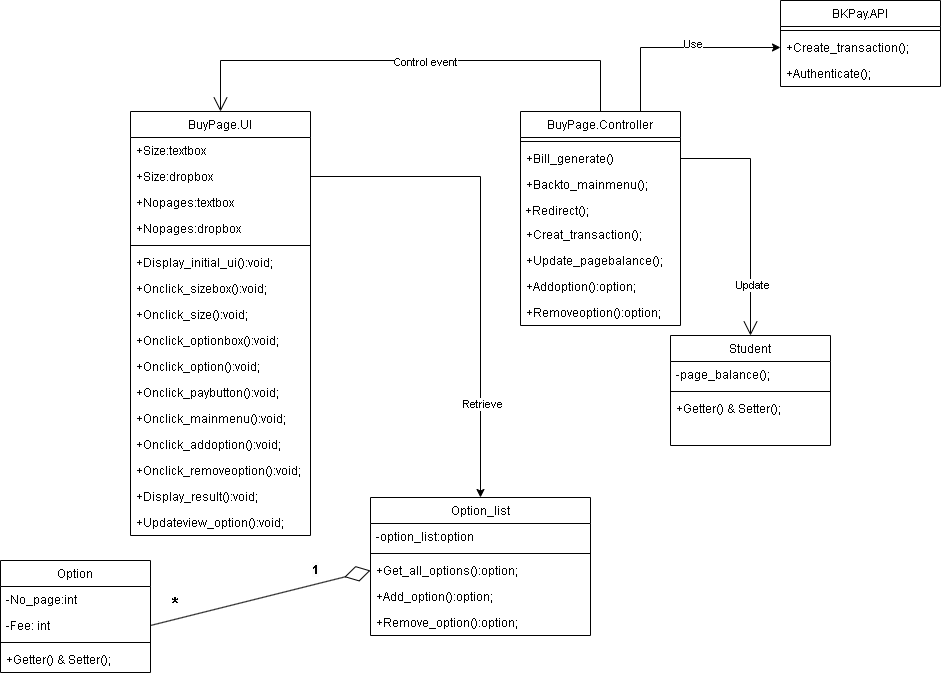

The diagram above was exported from draw.io. Its source (the exported page's mxGraphModel, read from the mxfile embedded in the PNG):
<mxGraphModel dx="2284" dy="828" grid="1" gridSize="10" guides="1" tooltips="1" connect="1" arrows="1" fold="1" page="1" pageScale="1" pageWidth="850" pageHeight="1100" math="0" shadow="0">
  <root>
    <mxCell id="0" />
    <mxCell id="1" parent="0" />
    <mxCell id="RV2Yerk7Ew31DVxcn8vU-7" style="edgeStyle=orthogonalEdgeStyle;rounded=0;orthogonalLoop=1;jettySize=auto;html=1;exitX=1;exitY=0.5;exitDx=0;exitDy=0;entryX=0.5;entryY=0;entryDx=0;entryDy=0;" parent="1" source="ebjLBURi03YunZs8bJ4d-2" target="Spwe3mhzBq-2mN8c-crT-77" edge="1">
      <mxGeometry relative="1" as="geometry">
        <mxPoint x="-140" y="670" as="sourcePoint" />
        <mxPoint x="-22.5" y="1064" as="targetPoint" />
      </mxGeometry>
    </mxCell>
    <mxCell id="ebjLBURi03YunZs8bJ4d-15" value="Retrieve" style="edgeLabel;html=1;align=center;verticalAlign=middle;resizable=0;points=[];" parent="RV2Yerk7Ew31DVxcn8vU-7" vertex="1" connectable="0">
      <mxGeometry x="0.6156" y="1" relative="1" as="geometry">
        <mxPoint as="offset" />
      </mxGeometry>
    </mxCell>
    <mxCell id="Spwe3mhzBq-2mN8c-crT-31" value="BuyPage.UI" style="swimlane;fontStyle=0;align=center;verticalAlign=top;childLayout=stackLayout;horizontal=1;startSize=26;horizontalStack=0;resizeParent=1;resizeLast=0;collapsible=1;marginBottom=0;rounded=0;shadow=0;strokeWidth=1;" parent="1" vertex="1">
      <mxGeometry x="-320" y="661" width="180" height="424" as="geometry">
        <mxRectangle x="230" y="140" width="160" height="26" as="alternateBounds" />
      </mxGeometry>
    </mxCell>
    <mxCell id="ebjLBURi03YunZs8bJ4d-1" value="+Size:textbox" style="text;align=left;verticalAlign=top;spacingLeft=4;spacingRight=4;overflow=hidden;rotatable=0;points=[[0,0.5],[1,0.5]];portConstraint=eastwest;" parent="Spwe3mhzBq-2mN8c-crT-31" vertex="1">
      <mxGeometry y="26" width="180" height="26" as="geometry" />
    </mxCell>
    <mxCell id="ebjLBURi03YunZs8bJ4d-2" value="+Size:dropbox" style="text;align=left;verticalAlign=top;spacingLeft=4;spacingRight=4;overflow=hidden;rotatable=0;points=[[0,0.5],[1,0.5]];portConstraint=eastwest;" parent="Spwe3mhzBq-2mN8c-crT-31" vertex="1">
      <mxGeometry y="52" width="180" height="26" as="geometry" />
    </mxCell>
    <mxCell id="ebjLBURi03YunZs8bJ4d-3" value="+Nopages:textbox" style="text;align=left;verticalAlign=top;spacingLeft=4;spacingRight=4;overflow=hidden;rotatable=0;points=[[0,0.5],[1,0.5]];portConstraint=eastwest;" parent="Spwe3mhzBq-2mN8c-crT-31" vertex="1">
      <mxGeometry y="78" width="180" height="26" as="geometry" />
    </mxCell>
    <mxCell id="ebjLBURi03YunZs8bJ4d-4" value="+Nopages:dropbox" style="text;align=left;verticalAlign=top;spacingLeft=4;spacingRight=4;overflow=hidden;rotatable=0;points=[[0,0.5],[1,0.5]];portConstraint=eastwest;" parent="Spwe3mhzBq-2mN8c-crT-31" vertex="1">
      <mxGeometry y="104" width="180" height="26" as="geometry" />
    </mxCell>
    <mxCell id="Spwe3mhzBq-2mN8c-crT-35" value="" style="line;html=1;strokeWidth=1;align=left;verticalAlign=middle;spacingTop=-1;spacingLeft=3;spacingRight=3;rotatable=0;labelPosition=right;points=[];portConstraint=eastwest;" parent="Spwe3mhzBq-2mN8c-crT-31" vertex="1">
      <mxGeometry y="130" width="180" height="8" as="geometry" />
    </mxCell>
    <mxCell id="ebjLBURi03YunZs8bJ4d-5" value="+Display_initial_ui():void;" style="text;align=left;verticalAlign=top;spacingLeft=4;spacingRight=4;overflow=hidden;rotatable=0;points=[[0,0.5],[1,0.5]];portConstraint=eastwest;" parent="Spwe3mhzBq-2mN8c-crT-31" vertex="1">
      <mxGeometry y="138" width="180" height="26" as="geometry" />
    </mxCell>
    <mxCell id="ebjLBURi03YunZs8bJ4d-6" value="+Onclick_sizebox():void;" style="text;align=left;verticalAlign=top;spacingLeft=4;spacingRight=4;overflow=hidden;rotatable=0;points=[[0,0.5],[1,0.5]];portConstraint=eastwest;" parent="Spwe3mhzBq-2mN8c-crT-31" vertex="1">
      <mxGeometry y="164" width="180" height="26" as="geometry" />
    </mxCell>
    <mxCell id="ebjLBURi03YunZs8bJ4d-7" value="+Onclick_size():void;" style="text;align=left;verticalAlign=top;spacingLeft=4;spacingRight=4;overflow=hidden;rotatable=0;points=[[0,0.5],[1,0.5]];portConstraint=eastwest;" parent="Spwe3mhzBq-2mN8c-crT-31" vertex="1">
      <mxGeometry y="190" width="180" height="26" as="geometry" />
    </mxCell>
    <mxCell id="ebjLBURi03YunZs8bJ4d-8" value="+Onclick_optionbox():void;" style="text;align=left;verticalAlign=top;spacingLeft=4;spacingRight=4;overflow=hidden;rotatable=0;points=[[0,0.5],[1,0.5]];portConstraint=eastwest;" parent="Spwe3mhzBq-2mN8c-crT-31" vertex="1">
      <mxGeometry y="216" width="180" height="26" as="geometry" />
    </mxCell>
    <mxCell id="ebjLBURi03YunZs8bJ4d-9" value="+Onclick_option():void;" style="text;align=left;verticalAlign=top;spacingLeft=4;spacingRight=4;overflow=hidden;rotatable=0;points=[[0,0.5],[1,0.5]];portConstraint=eastwest;" parent="Spwe3mhzBq-2mN8c-crT-31" vertex="1">
      <mxGeometry y="242" width="180" height="26" as="geometry" />
    </mxCell>
    <mxCell id="Spwe3mhzBq-2mN8c-crT-71" value="+Onclick_paybutton():void;" style="text;align=left;verticalAlign=top;spacingLeft=4;spacingRight=4;overflow=hidden;rotatable=0;points=[[0,0.5],[1,0.5]];portConstraint=eastwest;" parent="Spwe3mhzBq-2mN8c-crT-31" vertex="1">
      <mxGeometry y="268" width="180" height="26" as="geometry" />
    </mxCell>
    <mxCell id="ebjLBURi03YunZs8bJ4d-10" value="+Onclick_mainmenu():void;" style="text;align=left;verticalAlign=top;spacingLeft=4;spacingRight=4;overflow=hidden;rotatable=0;points=[[0,0.5],[1,0.5]];portConstraint=eastwest;" parent="Spwe3mhzBq-2mN8c-crT-31" vertex="1">
      <mxGeometry y="294" width="180" height="26" as="geometry" />
    </mxCell>
    <mxCell id="Gjub35gGNNGJUbtiFdg5-16" value="+Onclick_addoption():void;" style="text;align=left;verticalAlign=top;spacingLeft=4;spacingRight=4;overflow=hidden;rotatable=0;points=[[0,0.5],[1,0.5]];portConstraint=eastwest;" vertex="1" parent="Spwe3mhzBq-2mN8c-crT-31">
      <mxGeometry y="320" width="180" height="26" as="geometry" />
    </mxCell>
    <mxCell id="Gjub35gGNNGJUbtiFdg5-17" value="+Onclick_removeoption():void;" style="text;align=left;verticalAlign=top;spacingLeft=4;spacingRight=4;overflow=hidden;rotatable=0;points=[[0,0.5],[1,0.5]];portConstraint=eastwest;" vertex="1" parent="Spwe3mhzBq-2mN8c-crT-31">
      <mxGeometry y="346" width="180" height="26" as="geometry" />
    </mxCell>
    <mxCell id="Spwe3mhzBq-2mN8c-crT-87" value="+Display_result():void;" style="text;align=left;verticalAlign=top;spacingLeft=4;spacingRight=4;overflow=hidden;rotatable=0;points=[[0,0.5],[1,0.5]];portConstraint=eastwest;" parent="Spwe3mhzBq-2mN8c-crT-31" vertex="1">
      <mxGeometry y="372" width="180" height="26" as="geometry" />
    </mxCell>
    <mxCell id="Gjub35gGNNGJUbtiFdg5-5" value="+Updateview_option():void;" style="text;align=left;verticalAlign=top;spacingLeft=4;spacingRight=4;overflow=hidden;rotatable=0;points=[[0,0.5],[1,0.5]];portConstraint=eastwest;" vertex="1" parent="Spwe3mhzBq-2mN8c-crT-31">
      <mxGeometry y="398" width="180" height="26" as="geometry" />
    </mxCell>
    <mxCell id="Spwe3mhzBq-2mN8c-crT-48" value="Option" style="swimlane;fontStyle=0;align=center;verticalAlign=top;childLayout=stackLayout;horizontal=1;startSize=26;horizontalStack=0;resizeParent=1;resizeLast=0;collapsible=1;marginBottom=0;rounded=0;shadow=0;strokeWidth=1;" parent="1" vertex="1">
      <mxGeometry x="-450" y="1110" width="150" height="112" as="geometry">
        <mxRectangle x="550" y="140" width="160" height="26" as="alternateBounds" />
      </mxGeometry>
    </mxCell>
    <mxCell id="Spwe3mhzBq-2mN8c-crT-49" value="-No_page:int" style="text;align=left;verticalAlign=top;spacingLeft=4;spacingRight=4;overflow=hidden;rotatable=0;points=[[0,0.5],[1,0.5]];portConstraint=eastwest;" parent="Spwe3mhzBq-2mN8c-crT-48" vertex="1">
      <mxGeometry y="26" width="150" height="26" as="geometry" />
    </mxCell>
    <mxCell id="Spwe3mhzBq-2mN8c-crT-70" value="-Fee: int" style="text;align=left;verticalAlign=top;spacingLeft=4;spacingRight=4;overflow=hidden;rotatable=0;points=[[0,0.5],[1,0.5]];portConstraint=eastwest;" parent="Spwe3mhzBq-2mN8c-crT-48" vertex="1">
      <mxGeometry y="52" width="150" height="26" as="geometry" />
    </mxCell>
    <mxCell id="Spwe3mhzBq-2mN8c-crT-54" value="" style="line;html=1;strokeWidth=1;align=left;verticalAlign=middle;spacingTop=-1;spacingLeft=3;spacingRight=3;rotatable=0;labelPosition=right;points=[];portConstraint=eastwest;" parent="Spwe3mhzBq-2mN8c-crT-48" vertex="1">
      <mxGeometry y="78" width="150" height="8" as="geometry" />
    </mxCell>
    <mxCell id="Spwe3mhzBq-2mN8c-crT-76" value="+Getter() &amp; Setter();" style="text;align=left;verticalAlign=top;spacingLeft=4;spacingRight=4;overflow=hidden;rotatable=0;points=[[0,0.5],[1,0.5]];portConstraint=eastwest;" parent="Spwe3mhzBq-2mN8c-crT-48" vertex="1">
      <mxGeometry y="86" width="150" height="26" as="geometry" />
    </mxCell>
    <mxCell id="ebjLBURi03YunZs8bJ4d-27" style="edgeStyle=orthogonalEdgeStyle;rounded=0;orthogonalLoop=1;jettySize=auto;html=1;exitX=0.75;exitY=0;exitDx=0;exitDy=0;entryX=0;entryY=0.5;entryDx=0;entryDy=0;" parent="1" source="Spwe3mhzBq-2mN8c-crT-61" target="ebjLBURi03YunZs8bJ4d-21" edge="1">
      <mxGeometry relative="1" as="geometry" />
    </mxCell>
    <mxCell id="ebjLBURi03YunZs8bJ4d-28" value="Use" style="edgeLabel;html=1;align=center;verticalAlign=middle;resizable=0;points=[];" parent="ebjLBURi03YunZs8bJ4d-27" vertex="1" connectable="0">
      <mxGeometry x="0.1373" y="4" relative="1" as="geometry">
        <mxPoint as="offset" />
      </mxGeometry>
    </mxCell>
    <mxCell id="Spwe3mhzBq-2mN8c-crT-61" value="BuyPage.Controller" style="swimlane;fontStyle=0;align=center;verticalAlign=top;childLayout=stackLayout;horizontal=1;startSize=26;horizontalStack=0;resizeParent=1;resizeLast=0;collapsible=1;marginBottom=0;rounded=0;shadow=0;strokeWidth=1;" parent="1" vertex="1">
      <mxGeometry x="70" y="661" width="160" height="214" as="geometry">
        <mxRectangle x="550" y="140" width="160" height="26" as="alternateBounds" />
      </mxGeometry>
    </mxCell>
    <mxCell id="Spwe3mhzBq-2mN8c-crT-67" value="" style="line;html=1;strokeWidth=1;align=left;verticalAlign=middle;spacingTop=-1;spacingLeft=3;spacingRight=3;rotatable=0;labelPosition=right;points=[];portConstraint=eastwest;" parent="Spwe3mhzBq-2mN8c-crT-61" vertex="1">
      <mxGeometry y="26" width="160" height="8" as="geometry" />
    </mxCell>
    <mxCell id="Spwe3mhzBq-2mN8c-crT-89" value="+Bill_generate()" style="text;align=left;verticalAlign=top;spacingLeft=4;spacingRight=4;overflow=hidden;rotatable=0;points=[[0,0.5],[1,0.5]];portConstraint=eastwest;" parent="Spwe3mhzBq-2mN8c-crT-61" vertex="1">
      <mxGeometry y="34" width="160" height="26" as="geometry" />
    </mxCell>
    <mxCell id="ebjLBURi03YunZs8bJ4d-11" value="+Backto_mainmenu();" style="text;align=left;verticalAlign=top;spacingLeft=4;spacingRight=4;overflow=hidden;rotatable=0;points=[[0,0.5],[1,0.5]];portConstraint=eastwest;" parent="Spwe3mhzBq-2mN8c-crT-61" vertex="1">
      <mxGeometry y="60" width="160" height="26" as="geometry" />
    </mxCell>
    <mxCell id="ebjLBURi03YunZs8bJ4d-18" value="&amp;nbsp;+Redirect();" style="text;whiteSpace=wrap;html=1;" parent="Spwe3mhzBq-2mN8c-crT-61" vertex="1">
      <mxGeometry y="86" width="160" height="24" as="geometry" />
    </mxCell>
    <mxCell id="ebjLBURi03YunZs8bJ4d-17" value="+Creat_transaction();" style="text;align=left;verticalAlign=top;spacingLeft=4;spacingRight=4;overflow=hidden;rotatable=0;points=[[0,0.5],[1,0.5]];portConstraint=eastwest;" parent="Spwe3mhzBq-2mN8c-crT-61" vertex="1">
      <mxGeometry y="110" width="160" height="26" as="geometry" />
    </mxCell>
    <mxCell id="Spwe3mhzBq-2mN8c-crT-88" value="+Update_pagebalance();" style="text;align=left;verticalAlign=top;spacingLeft=4;spacingRight=4;overflow=hidden;rotatable=0;points=[[0,0.5],[1,0.5]];portConstraint=eastwest;" parent="Spwe3mhzBq-2mN8c-crT-61" vertex="1">
      <mxGeometry y="136" width="160" height="26" as="geometry" />
    </mxCell>
    <mxCell id="Gjub35gGNNGJUbtiFdg5-3" value="+Addoption():option;" style="text;align=left;verticalAlign=top;spacingLeft=4;spacingRight=4;overflow=hidden;rotatable=0;points=[[0,0.5],[1,0.5]];portConstraint=eastwest;" vertex="1" parent="Spwe3mhzBq-2mN8c-crT-61">
      <mxGeometry y="162" width="160" height="26" as="geometry" />
    </mxCell>
    <mxCell id="Gjub35gGNNGJUbtiFdg5-4" value="+Removeoption():option;" style="text;align=left;verticalAlign=top;spacingLeft=4;spacingRight=4;overflow=hidden;rotatable=0;points=[[0,0.5],[1,0.5]];portConstraint=eastwest;" vertex="1" parent="Spwe3mhzBq-2mN8c-crT-61">
      <mxGeometry y="188" width="160" height="26" as="geometry" />
    </mxCell>
    <mxCell id="Spwe3mhzBq-2mN8c-crT-77" value="Option_list" style="swimlane;fontStyle=0;align=center;verticalAlign=top;childLayout=stackLayout;horizontal=1;startSize=26;horizontalStack=0;resizeParent=1;resizeLast=0;collapsible=1;marginBottom=0;rounded=0;shadow=0;strokeWidth=1;" parent="1" vertex="1">
      <mxGeometry x="-80" y="1047" width="220" height="138" as="geometry">
        <mxRectangle x="550" y="140" width="160" height="26" as="alternateBounds" />
      </mxGeometry>
    </mxCell>
    <mxCell id="Spwe3mhzBq-2mN8c-crT-82" value="-option_list:option" style="text;align=left;verticalAlign=top;spacingLeft=4;spacingRight=4;overflow=hidden;rotatable=0;points=[[0,0.5],[1,0.5]];portConstraint=eastwest;" parent="Spwe3mhzBq-2mN8c-crT-77" vertex="1">
      <mxGeometry y="26" width="220" height="26" as="geometry" />
    </mxCell>
    <mxCell id="Spwe3mhzBq-2mN8c-crT-80" value="" style="line;html=1;strokeWidth=1;align=left;verticalAlign=middle;spacingTop=-1;spacingLeft=3;spacingRight=3;rotatable=0;labelPosition=right;points=[];portConstraint=eastwest;" parent="Spwe3mhzBq-2mN8c-crT-77" vertex="1">
      <mxGeometry y="52" width="220" height="8" as="geometry" />
    </mxCell>
    <mxCell id="Spwe3mhzBq-2mN8c-crT-83" value="+Get_all_options():option;" style="text;align=left;verticalAlign=top;spacingLeft=4;spacingRight=4;overflow=hidden;rotatable=0;points=[[0,0.5],[1,0.5]];portConstraint=eastwest;" parent="Spwe3mhzBq-2mN8c-crT-77" vertex="1">
      <mxGeometry y="60" width="220" height="26" as="geometry" />
    </mxCell>
    <mxCell id="Gjub35gGNNGJUbtiFdg5-1" value="+Add_option():option;" style="text;align=left;verticalAlign=top;spacingLeft=4;spacingRight=4;overflow=hidden;rotatable=0;points=[[0,0.5],[1,0.5]];portConstraint=eastwest;" vertex="1" parent="Spwe3mhzBq-2mN8c-crT-77">
      <mxGeometry y="86" width="220" height="26" as="geometry" />
    </mxCell>
    <mxCell id="Gjub35gGNNGJUbtiFdg5-2" value="+Remove_option():option;" style="text;align=left;verticalAlign=top;spacingLeft=4;spacingRight=4;overflow=hidden;rotatable=0;points=[[0,0.5],[1,0.5]];portConstraint=eastwest;" vertex="1" parent="Spwe3mhzBq-2mN8c-crT-77">
      <mxGeometry y="112" width="220" height="26" as="geometry" />
    </mxCell>
    <mxCell id="Spwe3mhzBq-2mN8c-crT-91" value="Student" style="swimlane;fontStyle=0;align=center;verticalAlign=top;childLayout=stackLayout;horizontal=1;startSize=26;horizontalStack=0;resizeParent=1;resizeLast=0;collapsible=1;marginBottom=0;rounded=0;shadow=0;strokeWidth=1;" parent="1" vertex="1">
      <mxGeometry x="220" y="885" width="160" height="110" as="geometry">
        <mxRectangle x="550" y="140" width="160" height="26" as="alternateBounds" />
      </mxGeometry>
    </mxCell>
    <mxCell id="Spwe3mhzBq-2mN8c-crT-92" value="-page_balance();" style="text;align=left;verticalAlign=top;spacingLeft=4;spacingRight=4;overflow=hidden;rotatable=0;points=[[0,0.5],[1,0.5]];portConstraint=eastwest;" parent="Spwe3mhzBq-2mN8c-crT-91" vertex="1">
      <mxGeometry y="26" width="160" height="26" as="geometry" />
    </mxCell>
    <mxCell id="Spwe3mhzBq-2mN8c-crT-94" value="" style="line;html=1;strokeWidth=1;align=left;verticalAlign=middle;spacingTop=-1;spacingLeft=3;spacingRight=3;rotatable=0;labelPosition=right;points=[];portConstraint=eastwest;" parent="Spwe3mhzBq-2mN8c-crT-91" vertex="1">
      <mxGeometry y="52" width="160" height="8" as="geometry" />
    </mxCell>
    <mxCell id="Spwe3mhzBq-2mN8c-crT-95" value="+Getter() &amp; Setter();" style="text;align=left;verticalAlign=top;spacingLeft=4;spacingRight=4;overflow=hidden;rotatable=0;points=[[0,0.5],[1,0.5]];portConstraint=eastwest;" parent="Spwe3mhzBq-2mN8c-crT-91" vertex="1">
      <mxGeometry y="60" width="160" height="26" as="geometry" />
    </mxCell>
    <mxCell id="Spwe3mhzBq-2mN8c-crT-101" value="" style="endArrow=diamondThin;endFill=0;endSize=24;html=1;rounded=0;entryX=0;entryY=0.5;entryDx=0;entryDy=0;exitX=1;exitY=0.5;exitDx=0;exitDy=0;" parent="1" source="Spwe3mhzBq-2mN8c-crT-70" target="Spwe3mhzBq-2mN8c-crT-83" edge="1">
      <mxGeometry width="160" relative="1" as="geometry">
        <mxPoint x="-320" y="1130" as="sourcePoint" />
        <mxPoint x="-160" y="1120" as="targetPoint" />
      </mxGeometry>
    </mxCell>
    <mxCell id="Spwe3mhzBq-2mN8c-crT-102" value="&lt;font style=&quot;font-size: 18px;&quot;&gt;*&lt;/font&gt;" style="text;align=center;fontStyle=1;verticalAlign=middle;spacingLeft=3;spacingRight=3;strokeColor=none;rotatable=0;points=[[0,0.5],[1,0.5]];portConstraint=eastwest;html=1;" parent="1" vertex="1">
      <mxGeometry x="-300" y="1140" width="50" height="26" as="geometry" />
    </mxCell>
    <mxCell id="Spwe3mhzBq-2mN8c-crT-103" value="&lt;span style=&quot;color: rgb(0, 0, 0); font-family: Helvetica; font-size: 12px; font-style: normal; font-variant-ligatures: normal; font-variant-caps: normal; font-weight: 700; letter-spacing: normal; orphans: 2; text-align: center; text-indent: 0px; text-transform: none; widows: 2; word-spacing: 0px; -webkit-text-stroke-width: 0px; background-color: rgb(251, 251, 251); text-decoration-thickness: initial; text-decoration-style: initial; text-decoration-color: initial; float: none; display: inline !important;&quot;&gt;1&lt;/span&gt;" style="text;whiteSpace=wrap;html=1;" parent="1" vertex="1">
      <mxGeometry x="-140" y="1106" width="30" height="20" as="geometry" />
    </mxCell>
    <mxCell id="Spwe3mhzBq-2mN8c-crT-108" value="" style="endArrow=open;endFill=1;endSize=12;html=1;rounded=0;exitX=1;exitY=0.5;exitDx=0;exitDy=0;entryX=0.5;entryY=0;entryDx=0;entryDy=0;edgeStyle=orthogonalEdgeStyle;" parent="1" source="Spwe3mhzBq-2mN8c-crT-89" target="Spwe3mhzBq-2mN8c-crT-91" edge="1">
      <mxGeometry width="160" relative="1" as="geometry">
        <mxPoint x="-50" y="880" as="sourcePoint" />
        <mxPoint x="110" y="880" as="targetPoint" />
      </mxGeometry>
    </mxCell>
    <mxCell id="ebjLBURi03YunZs8bJ4d-12" value="Update" style="edgeLabel;html=1;align=center;verticalAlign=middle;resizable=0;points=[];" parent="Spwe3mhzBq-2mN8c-crT-108" vertex="1" connectable="0">
      <mxGeometry x="0.5908" y="1" relative="1" as="geometry">
        <mxPoint as="offset" />
      </mxGeometry>
    </mxCell>
    <mxCell id="Spwe3mhzBq-2mN8c-crT-110" value="" style="endArrow=open;endFill=1;endSize=12;html=1;rounded=0;exitX=0.5;exitY=0;exitDx=0;exitDy=0;entryX=0.5;entryY=0;entryDx=0;entryDy=0;edgeStyle=orthogonalEdgeStyle;" parent="1" source="Spwe3mhzBq-2mN8c-crT-61" target="Spwe3mhzBq-2mN8c-crT-31" edge="1">
      <mxGeometry width="160" relative="1" as="geometry">
        <mxPoint x="240" y="770" as="sourcePoint" />
        <mxPoint x="435" y="950" as="targetPoint" />
        <Array as="points">
          <mxPoint x="150" y="610" />
          <mxPoint x="-230" y="610" />
        </Array>
      </mxGeometry>
    </mxCell>
    <mxCell id="ebjLBURi03YunZs8bJ4d-30" value="Control event" style="edgeLabel;html=1;align=center;verticalAlign=middle;resizable=0;points=[];" parent="Spwe3mhzBq-2mN8c-crT-110" vertex="1" connectable="0">
      <mxGeometry x="-0.0569" y="1" relative="1" as="geometry">
        <mxPoint as="offset" />
      </mxGeometry>
    </mxCell>
    <mxCell id="ebjLBURi03YunZs8bJ4d-19" value="BKPay.API" style="swimlane;fontStyle=0;align=center;verticalAlign=top;childLayout=stackLayout;horizontal=1;startSize=26;horizontalStack=0;resizeParent=1;resizeLast=0;collapsible=1;marginBottom=0;rounded=0;shadow=0;strokeWidth=1;" parent="1" vertex="1">
      <mxGeometry x="330" y="550" width="160" height="86" as="geometry">
        <mxRectangle x="550" y="140" width="160" height="26" as="alternateBounds" />
      </mxGeometry>
    </mxCell>
    <mxCell id="ebjLBURi03YunZs8bJ4d-20" value="" style="line;html=1;strokeWidth=1;align=left;verticalAlign=middle;spacingTop=-1;spacingLeft=3;spacingRight=3;rotatable=0;labelPosition=right;points=[];portConstraint=eastwest;" parent="ebjLBURi03YunZs8bJ4d-19" vertex="1">
      <mxGeometry y="26" width="160" height="8" as="geometry" />
    </mxCell>
    <mxCell id="ebjLBURi03YunZs8bJ4d-21" value="+Create_transaction();" style="text;align=left;verticalAlign=top;spacingLeft=4;spacingRight=4;overflow=hidden;rotatable=0;points=[[0,0.5],[1,0.5]];portConstraint=eastwest;" parent="ebjLBURi03YunZs8bJ4d-19" vertex="1">
      <mxGeometry y="34" width="160" height="26" as="geometry" />
    </mxCell>
    <mxCell id="ebjLBURi03YunZs8bJ4d-26" value="+Authenticate();" style="text;align=left;verticalAlign=top;spacingLeft=4;spacingRight=4;overflow=hidden;rotatable=0;points=[[0,0.5],[1,0.5]];portConstraint=eastwest;" parent="ebjLBURi03YunZs8bJ4d-19" vertex="1">
      <mxGeometry y="60" width="160" height="26" as="geometry" />
    </mxCell>
  </root>
</mxGraphModel>